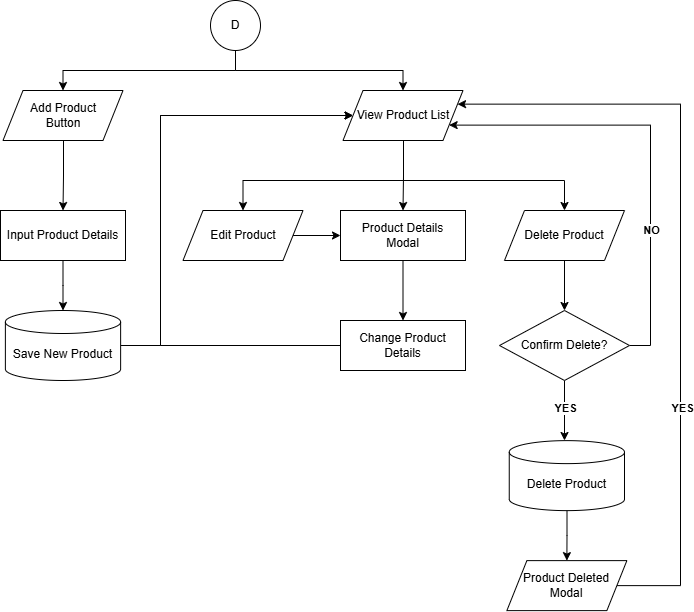

The diagram above was exported from draw.io. Its source (the exported page's mxGraphModel, read from the mxfile embedded in the PNG):
<mxGraphModel dx="1374" dy="639" grid="1" gridSize="10" guides="1" tooltips="1" connect="1" arrows="1" fold="1" page="1" pageScale="1" pageWidth="827" pageHeight="1169" math="0" shadow="0">
  <root>
    <mxCell id="0" />
    <mxCell id="1" parent="0" />
    <mxCell id="DLxYGKe2bfYMz9R9sV2v-1" edge="1" parent="1" style="edgeStyle=orthogonalEdgeStyle;rounded=0;orthogonalLoop=1;jettySize=auto;html=1;entryX=0.5;entryY=0;entryDx=0;entryDy=0;" target="DLxYGKe2bfYMz9R9sV2v-3">
      <mxGeometry relative="1" as="geometry">
        <Array as="points">
          <mxPoint x="309.5" y="330" />
          <mxPoint x="476.5" y="330" />
        </Array>
        <mxPoint x="309" y="310" as="sourcePoint" />
      </mxGeometry>
    </mxCell>
    <mxCell id="DLxYGKe2bfYMz9R9sV2v-2" edge="1" parent="1" style="edgeStyle=orthogonalEdgeStyle;rounded=0;orthogonalLoop=1;jettySize=auto;html=1;entryX=0.5;entryY=0;entryDx=0;entryDy=0;" target="DLxYGKe2bfYMz9R9sV2v-4">
      <mxGeometry relative="1" as="geometry">
        <Array as="points">
          <mxPoint x="309.5" y="330" />
          <mxPoint x="136.5" y="330" />
        </Array>
        <mxPoint x="309" y="310" as="sourcePoint" />
      </mxGeometry>
    </mxCell>
    <mxCell id="DLxYGKe2bfYMz9R9sV2v-3" parent="1" style="shape=parallelogram;perimeter=parallelogramPerimeter;whiteSpace=wrap;html=1;fixedSize=1;" value="View Product List" vertex="1">
      <mxGeometry height="50" width="120" x="416.5" y="350" as="geometry" />
    </mxCell>
    <mxCell id="DLxYGKe2bfYMz9R9sV2v-4" parent="1" style="shape=parallelogram;perimeter=parallelogramPerimeter;whiteSpace=wrap;html=1;fixedSize=1;" value="Add Product&lt;br&gt;Button" vertex="1">
      <mxGeometry height="50" width="120" x="76.5" y="350" as="geometry" />
    </mxCell>
    <mxCell id="DLxYGKe2bfYMz9R9sV2v-5" edge="1" parent="1" style="edgeStyle=orthogonalEdgeStyle;rounded=0;orthogonalLoop=1;jettySize=auto;html=1;" target="DLxYGKe2bfYMz9R9sV2v-7" value="">
      <mxGeometry relative="1" as="geometry">
        <mxPoint x="137" y="400" as="sourcePoint" />
      </mxGeometry>
    </mxCell>
    <mxCell id="DLxYGKe2bfYMz9R9sV2v-6" edge="1" parent="1" source="DLxYGKe2bfYMz9R9sV2v-7" style="edgeStyle=orthogonalEdgeStyle;rounded=0;orthogonalLoop=1;jettySize=auto;html=1;" target="DLxYGKe2bfYMz9R9sV2v-9" value="">
      <mxGeometry relative="1" as="geometry" />
    </mxCell>
    <mxCell id="DLxYGKe2bfYMz9R9sV2v-7" parent="1" style="rounded=0;whiteSpace=wrap;html=1;" value="Input Product Details" vertex="1">
      <mxGeometry height="50" width="125" x="74" y="470" as="geometry" />
    </mxCell>
    <mxCell id="DLxYGKe2bfYMz9R9sV2v-8" edge="1" parent="1" source="DLxYGKe2bfYMz9R9sV2v-9" style="edgeStyle=orthogonalEdgeStyle;rounded=0;orthogonalLoop=1;jettySize=auto;html=1;entryX=0;entryY=0.5;entryDx=0;entryDy=0;" target="DLxYGKe2bfYMz9R9sV2v-3">
      <mxGeometry relative="1" as="geometry">
        <Array as="points">
          <mxPoint x="234" y="605" />
          <mxPoint x="234" y="375" />
        </Array>
      </mxGeometry>
    </mxCell>
    <mxCell id="DLxYGKe2bfYMz9R9sV2v-9" parent="1" style="shape=cylinder3;whiteSpace=wrap;html=1;boundedLbl=1;backgroundOutline=1;size=11.500000000000114;" value="Save New Product" vertex="1">
      <mxGeometry height="70" width="115.25" x="78.88000000000011" y="570" as="geometry" />
    </mxCell>
    <mxCell id="DLxYGKe2bfYMz9R9sV2v-10" edge="1" parent="1" style="edgeStyle=orthogonalEdgeStyle;rounded=0;orthogonalLoop=1;jettySize=auto;html=1;entryX=0.5;entryY=0;entryDx=0;entryDy=0;" target="DLxYGKe2bfYMz9R9sV2v-16">
      <mxGeometry relative="1" as="geometry">
        <Array as="points">
          <mxPoint x="476.5" y="440" />
          <mxPoint x="638.5" y="440" />
        </Array>
        <mxPoint x="477" y="400" as="sourcePoint" />
      </mxGeometry>
    </mxCell>
    <mxCell id="DLxYGKe2bfYMz9R9sV2v-11" edge="1" parent="1" style="edgeStyle=orthogonalEdgeStyle;rounded=0;orthogonalLoop=1;jettySize=auto;html=1;entryX=0.5;entryY=0;entryDx=0;entryDy=0;" target="DLxYGKe2bfYMz9R9sV2v-18">
      <mxGeometry relative="1" as="geometry">
        <Array as="points">
          <mxPoint x="476.5" y="440" />
          <mxPoint x="316.5" y="440" />
        </Array>
        <mxPoint x="477" y="400" as="sourcePoint" />
      </mxGeometry>
    </mxCell>
    <mxCell id="DLxYGKe2bfYMz9R9sV2v-12" edge="1" parent="1" style="edgeStyle=orthogonalEdgeStyle;rounded=0;orthogonalLoop=1;jettySize=auto;html=1;entryX=0.5;entryY=0;entryDx=0;entryDy=0;" target="DLxYGKe2bfYMz9R9sV2v-14">
      <mxGeometry relative="1" as="geometry">
        <mxPoint x="477" y="400" as="sourcePoint" />
      </mxGeometry>
    </mxCell>
    <mxCell id="DLxYGKe2bfYMz9R9sV2v-13" edge="1" parent="1" source="DLxYGKe2bfYMz9R9sV2v-14" style="edgeStyle=orthogonalEdgeStyle;rounded=0;orthogonalLoop=1;jettySize=auto;html=1;" target="DLxYGKe2bfYMz9R9sV2v-20" value="">
      <mxGeometry relative="1" as="geometry" />
    </mxCell>
    <mxCell id="DLxYGKe2bfYMz9R9sV2v-14" parent="1" style="rounded=0;whiteSpace=wrap;html=1;" value="Product Details&lt;br&gt;Modal" vertex="1">
      <mxGeometry height="50" width="125" x="414" y="470" as="geometry" />
    </mxCell>
    <mxCell id="DLxYGKe2bfYMz9R9sV2v-15" edge="1" parent="1" source="DLxYGKe2bfYMz9R9sV2v-16" style="edgeStyle=orthogonalEdgeStyle;rounded=0;orthogonalLoop=1;jettySize=auto;html=1;" target="DLxYGKe2bfYMz9R9sV2v-25" value="">
      <mxGeometry relative="1" as="geometry" />
    </mxCell>
    <mxCell id="DLxYGKe2bfYMz9R9sV2v-16" parent="1" style="shape=parallelogram;perimeter=parallelogramPerimeter;whiteSpace=wrap;html=1;fixedSize=1;" value="Delete Product" vertex="1">
      <mxGeometry height="50" width="120" x="578" y="470" as="geometry" />
    </mxCell>
    <mxCell id="DLxYGKe2bfYMz9R9sV2v-17" edge="1" parent="1" source="DLxYGKe2bfYMz9R9sV2v-18" style="edgeStyle=orthogonalEdgeStyle;rounded=0;orthogonalLoop=1;jettySize=auto;html=1;" target="DLxYGKe2bfYMz9R9sV2v-14" value="">
      <mxGeometry relative="1" as="geometry" />
    </mxCell>
    <mxCell id="DLxYGKe2bfYMz9R9sV2v-18" parent="1" style="shape=parallelogram;perimeter=parallelogramPerimeter;whiteSpace=wrap;html=1;fixedSize=1;" value="Edit Product" vertex="1">
      <mxGeometry height="50" width="120" x="256.5" y="470" as="geometry" />
    </mxCell>
    <mxCell id="DLxYGKe2bfYMz9R9sV2v-19" edge="1" parent="1" source="DLxYGKe2bfYMz9R9sV2v-20" style="edgeStyle=orthogonalEdgeStyle;rounded=0;orthogonalLoop=1;jettySize=auto;html=1;entryX=0;entryY=0.5;entryDx=0;entryDy=0;" target="DLxYGKe2bfYMz9R9sV2v-3">
      <mxGeometry relative="1" as="geometry">
        <Array as="points">
          <mxPoint x="234" y="605" />
          <mxPoint x="234" y="375" />
        </Array>
      </mxGeometry>
    </mxCell>
    <mxCell id="DLxYGKe2bfYMz9R9sV2v-20" parent="1" style="rounded=0;whiteSpace=wrap;html=1;" value="Change Product Details" vertex="1">
      <mxGeometry height="50" width="125" x="414" y="580" as="geometry" />
    </mxCell>
    <mxCell id="DLxYGKe2bfYMz9R9sV2v-21" edge="1" parent="1" source="DLxYGKe2bfYMz9R9sV2v-25" style="edgeStyle=orthogonalEdgeStyle;rounded=0;orthogonalLoop=1;jettySize=auto;html=1;" value="">
      <mxGeometry relative="1" as="geometry">
        <mxPoint x="638" y="700" as="targetPoint" />
      </mxGeometry>
    </mxCell>
    <mxCell id="DLxYGKe2bfYMz9R9sV2v-22" connectable="0" parent="DLxYGKe2bfYMz9R9sV2v-21" style="edgeLabel;html=1;align=center;verticalAlign=middle;resizable=0;points=[];" value="&lt;b&gt;YES&lt;/b&gt;" vertex="1">
      <mxGeometry relative="1" x="-0.0889" as="geometry">
        <mxPoint as="offset" />
      </mxGeometry>
    </mxCell>
    <mxCell id="DLxYGKe2bfYMz9R9sV2v-23" edge="1" parent="1" source="DLxYGKe2bfYMz9R9sV2v-25" style="edgeStyle=orthogonalEdgeStyle;rounded=0;orthogonalLoop=1;jettySize=auto;html=1;entryX=1;entryY=0.75;entryDx=0;entryDy=0;" target="DLxYGKe2bfYMz9R9sV2v-3">
      <mxGeometry relative="1" as="geometry">
        <Array as="points">
          <mxPoint x="724" y="605" />
          <mxPoint x="724" y="385" />
        </Array>
      </mxGeometry>
    </mxCell>
    <mxCell id="DLxYGKe2bfYMz9R9sV2v-24" connectable="0" parent="DLxYGKe2bfYMz9R9sV2v-23" style="edgeLabel;html=1;align=center;verticalAlign=middle;resizable=0;points=[];" value="&lt;b&gt;NO&lt;/b&gt;" vertex="1">
      <mxGeometry relative="1" x="-0.3866" as="geometry">
        <mxPoint as="offset" />
      </mxGeometry>
    </mxCell>
    <mxCell id="DLxYGKe2bfYMz9R9sV2v-25" parent="1" style="rhombus;whiteSpace=wrap;html=1;" value="Confirm Delete?" vertex="1">
      <mxGeometry height="70" width="130" x="573" y="570" as="geometry" />
    </mxCell>
    <mxCell id="DLxYGKe2bfYMz9R9sV2v-26" edge="1" parent="1" source="DLxYGKe2bfYMz9R9sV2v-27" style="edgeStyle=orthogonalEdgeStyle;rounded=0;orthogonalLoop=1;jettySize=auto;html=1;" target="DLxYGKe2bfYMz9R9sV2v-30" value="">
      <mxGeometry relative="1" as="geometry" />
    </mxCell>
    <mxCell id="DLxYGKe2bfYMz9R9sV2v-27" parent="1" style="shape=cylinder3;whiteSpace=wrap;html=1;boundedLbl=1;backgroundOutline=1;size=11.500000000000114;" value="Delete Product" vertex="1">
      <mxGeometry height="70" width="115.25" x="582.7499999999999" y="700.1235294117644" as="geometry" />
    </mxCell>
    <mxCell id="DLxYGKe2bfYMz9R9sV2v-28" edge="1" parent="1" source="DLxYGKe2bfYMz9R9sV2v-30" style="edgeStyle=orthogonalEdgeStyle;rounded=0;orthogonalLoop=1;jettySize=auto;html=1;entryX=1;entryY=0.25;entryDx=0;entryDy=0;" target="DLxYGKe2bfYMz9R9sV2v-3">
      <mxGeometry relative="1" as="geometry">
        <Array as="points">
          <mxPoint x="754" y="845" />
          <mxPoint x="754" y="364" />
        </Array>
      </mxGeometry>
    </mxCell>
    <mxCell id="DLxYGKe2bfYMz9R9sV2v-29" connectable="0" parent="DLxYGKe2bfYMz9R9sV2v-28" style="edgeLabel;html=1;align=center;verticalAlign=middle;resizable=0;points=[];" value="&lt;b&gt;YES&lt;/b&gt;" vertex="1">
      <mxGeometry relative="1" x="-0.3719" y="-1" as="geometry">
        <mxPoint as="offset" />
      </mxGeometry>
    </mxCell>
    <mxCell id="DLxYGKe2bfYMz9R9sV2v-30" parent="1" style="shape=parallelogram;perimeter=parallelogramPerimeter;whiteSpace=wrap;html=1;fixedSize=1;" value="Product Deleted&lt;br&gt;Modal" vertex="1">
      <mxGeometry height="50" width="120" x="580.37" y="820.1235294117644" as="geometry" />
    </mxCell>
    <mxCell id="DLxYGKe2bfYMz9R9sV2v-31" parent="1" style="ellipse;whiteSpace=wrap;html=1;aspect=fixed;" value="D" vertex="1">
      <mxGeometry height="50" width="50" x="284" y="260" as="geometry" />
    </mxCell>
  </root>
</mxGraphModel>